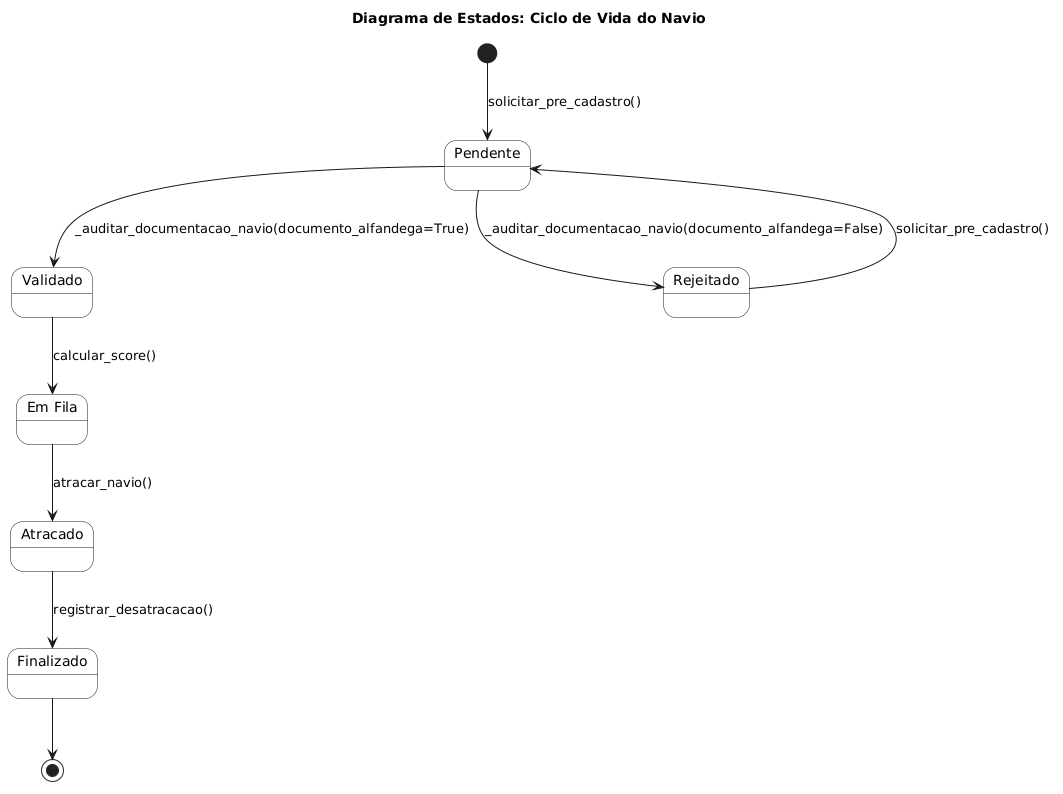

The diagram above was rendered by PlantUML. Its source (embedded in the PNG):
@startuml
title Diagrama de Estados: Ciclo de Vida do Navio

skinparam state {
    RoundCorner 20
    BackgroundColor White
}

[*] --> Pendente : solicitar_pre_cadastro()

state Pendente
state Validado
state Rejeitado

Pendente --> Validado : _auditar_documentacao_navio(documento_alfandega=True)
Pendente --> Rejeitado : _auditar_documentacao_navio(documento_alfandega=False)
Rejeitado --> Pendente : solicitar_pre_cadastro()

state "Em Fila" as EmFila
state Atracado
state Finalizado

Validado --> EmFila : calcular_score()
EmFila --> Atracado : atracar_navio()
Atracado --> Finalizado : registrar_desatracacao()

Finalizado --> [*]
@enduml